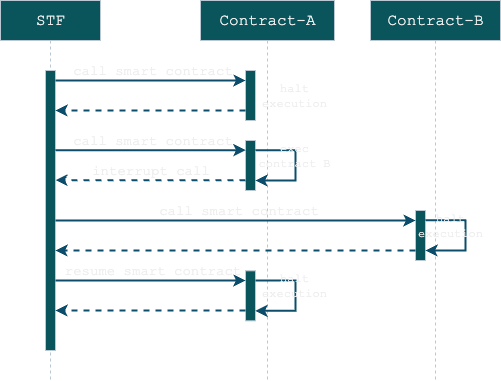

The diagram above was exported from draw.io. Its source (the exported page's mxGraphModel, read from the mxfile embedded in the PNG):
<mxGraphModel dx="585" dy="434" grid="1" gridSize="10" guides="1" tooltips="1" connect="1" arrows="1" fold="1" page="1" pageScale="1" pageWidth="827" pageHeight="1169" background="#000000" math="0" shadow="0">
  <root>
    <mxCell id="0" />
    <mxCell id="1" parent="0" />
    <mxCell id="2" value="STF" style="shape=umlLifeline;perimeter=lifelinePerimeter;whiteSpace=wrap;html=1;container=1;dropTarget=0;collapsible=0;recursiveResize=0;outlineConnect=0;portConstraint=eastwest;newEdgeStyle={&quot;edgeStyle&quot;:&quot;elbowEdgeStyle&quot;,&quot;elbow&quot;:&quot;vertical&quot;,&quot;curved&quot;:0,&quot;rounded&quot;:0};hachureGap=4;fontFamily=Courier New;fontSize=16;labelBackgroundColor=none;fillColor=#09555B;strokeColor=#BAC8D3;fontColor=#EEEEEE;" vertex="1" parent="1">
      <mxGeometry x="120" y="120" width="100" height="380" as="geometry" />
    </mxCell>
    <mxCell id="3" value="" style="html=1;points=[];perimeter=orthogonalPerimeter;outlineConnect=0;targetShapes=umlLifeline;portConstraint=eastwest;newEdgeStyle={&quot;edgeStyle&quot;:&quot;elbowEdgeStyle&quot;,&quot;elbow&quot;:&quot;vertical&quot;,&quot;curved&quot;:0,&quot;rounded&quot;:0};hachureGap=4;fontFamily=Courier New;fontSize=20;labelBackgroundColor=none;fillColor=#09555B;strokeColor=#BAC8D3;fontColor=#EEEEEE;" vertex="1" parent="2">
      <mxGeometry x="45" y="70" width="10" height="280" as="geometry" />
    </mxCell>
    <mxCell id="4" value="Contract-A" style="shape=umlLifeline;perimeter=lifelinePerimeter;whiteSpace=wrap;html=1;container=1;dropTarget=0;collapsible=0;recursiveResize=0;outlineConnect=0;portConstraint=eastwest;newEdgeStyle={&quot;edgeStyle&quot;:&quot;elbowEdgeStyle&quot;,&quot;elbow&quot;:&quot;vertical&quot;,&quot;curved&quot;:0,&quot;rounded&quot;:0};hachureGap=4;fontFamily=Courier New;fontSize=16;labelBackgroundColor=none;fillColor=#09555B;strokeColor=#BAC8D3;fontColor=#EEEEEE;" vertex="1" parent="1">
      <mxGeometry x="320" y="120" width="134" height="380" as="geometry" />
    </mxCell>
    <mxCell id="5" value="" style="html=1;points=[];perimeter=orthogonalPerimeter;outlineConnect=0;targetShapes=umlLifeline;portConstraint=eastwest;newEdgeStyle={&quot;edgeStyle&quot;:&quot;elbowEdgeStyle&quot;,&quot;elbow&quot;:&quot;vertical&quot;,&quot;curved&quot;:0,&quot;rounded&quot;:0};hachureGap=4;fontFamily=Courier New;fontSize=20;labelBackgroundColor=none;fillColor=#09555B;strokeColor=#BAC8D3;fontColor=#EEEEEE;" vertex="1" parent="4">
      <mxGeometry x="45" y="70" width="10" height="50" as="geometry" />
    </mxCell>
    <mxCell id="6" value="" style="html=1;points=[];perimeter=orthogonalPerimeter;outlineConnect=0;targetShapes=umlLifeline;portConstraint=eastwest;newEdgeStyle={&quot;edgeStyle&quot;:&quot;elbowEdgeStyle&quot;,&quot;elbow&quot;:&quot;vertical&quot;,&quot;curved&quot;:0,&quot;rounded&quot;:0};hachureGap=4;fontFamily=Courier New;fontSize=20;labelBackgroundColor=none;fillColor=#09555B;strokeColor=#BAC8D3;fontColor=#EEEEEE;" vertex="1" parent="4">
      <mxGeometry x="45" y="140" width="10" height="50" as="geometry" />
    </mxCell>
    <mxCell id="7" value="" style="endArrow=classic;html=1;rounded=0;hachureGap=4;fontFamily=Courier New;fontSize=16;labelBackgroundColor=none;strokeColor=#0B4D6A;fontColor=default;fontStyle=1;labelBorderColor=none;strokeWidth=2;" edge="1" parent="4" source="6" target="6">
      <mxGeometry width="50" height="50" relative="1" as="geometry">
        <mxPoint x="50" y="149.68" as="sourcePoint" />
        <mxPoint x="240" y="149.68" as="targetPoint" />
        <Array as="points">
          <mxPoint x="95" y="149.68" />
          <mxPoint x="95" y="180" />
          <mxPoint x="70" y="180" />
        </Array>
      </mxGeometry>
    </mxCell>
    <mxCell id="8" value="" style="html=1;points=[];perimeter=orthogonalPerimeter;outlineConnect=0;targetShapes=umlLifeline;portConstraint=eastwest;newEdgeStyle={&quot;edgeStyle&quot;:&quot;elbowEdgeStyle&quot;,&quot;elbow&quot;:&quot;vertical&quot;,&quot;curved&quot;:0,&quot;rounded&quot;:0};hachureGap=4;fontFamily=Courier New;fontSize=20;labelBackgroundColor=none;fillColor=#09555B;strokeColor=#BAC8D3;fontColor=#EEEEEE;" vertex="1" parent="4">
      <mxGeometry x="45" y="270.32" width="10" height="50" as="geometry" />
    </mxCell>
    <mxCell id="9" value="" style="endArrow=classic;html=1;rounded=0;hachureGap=4;fontFamily=Courier New;fontSize=16;labelBackgroundColor=none;strokeColor=#0B4D6A;fontColor=default;fontStyle=1;labelBorderColor=none;strokeWidth=2;" edge="1" parent="4" source="8" target="8">
      <mxGeometry width="50" height="50" relative="1" as="geometry">
        <mxPoint x="50" y="280" as="sourcePoint" />
        <mxPoint x="240" y="280" as="targetPoint" />
        <Array as="points">
          <mxPoint x="95" y="280" />
          <mxPoint x="95" y="310.32" />
          <mxPoint x="70" y="310.32" />
        </Array>
      </mxGeometry>
    </mxCell>
    <mxCell id="10" value="halt execution" style="text;html=1;align=center;verticalAlign=middle;whiteSpace=wrap;rounded=0;fontColor=#EEEEEE;fontFamily=Courier New;" vertex="1" parent="4">
      <mxGeometry x="54" y="270" width="80" height="30" as="geometry" />
    </mxCell>
    <mxCell id="11" value="" style="endArrow=classic;html=1;rounded=0;hachureGap=4;fontFamily=Courier New;fontSize=16;labelBackgroundColor=none;strokeColor=#0B4D6A;fontColor=default;fontStyle=1;labelBorderColor=none;strokeWidth=2;" edge="1" source="3" target="5" parent="1">
      <mxGeometry width="50" height="50" relative="1" as="geometry">
        <mxPoint x="190" y="200" as="sourcePoint" />
        <mxPoint x="240" y="200" as="targetPoint" />
        <Array as="points">
          <mxPoint x="220" y="200" />
        </Array>
      </mxGeometry>
    </mxCell>
    <mxCell id="12" value="call smart&amp;nbsp;&lt;span style=&quot;background-color: transparent; color: light-dark(rgb(238, 238, 238), rgb(32, 32, 32));&quot;&gt;contract&lt;/span&gt;" style="edgeLabel;html=1;align=center;verticalAlign=middle;resizable=0;points=[];fontSize=14;fontFamily=Courier New;labelBackgroundColor=none;fontColor=#EEEEEE;" vertex="1" connectable="0" parent="11">
      <mxGeometry x="0.0145" y="-3" relative="1" as="geometry">
        <mxPoint y="-13" as="offset" />
      </mxGeometry>
    </mxCell>
    <mxCell id="13" value="" style="endArrow=classic;html=1;rounded=0;hachureGap=4;fontFamily=Courier New;fontSize=16;labelBackgroundColor=none;strokeColor=#0B4D6A;fontColor=default;fontStyle=1;labelBorderColor=none;strokeWidth=2;dashed=1;" edge="1" source="5" target="3" parent="1">
      <mxGeometry width="50" height="50" relative="1" as="geometry">
        <mxPoint x="370.0000000000002" y="230" as="sourcePoint" />
        <mxPoint x="180.00000000000023" y="230" as="targetPoint" />
        <Array as="points">
          <mxPoint x="220" y="230" />
        </Array>
      </mxGeometry>
    </mxCell>
    <mxCell id="14" value="halt execution" style="text;html=1;align=center;verticalAlign=middle;whiteSpace=wrap;rounded=0;fontColor=#EEEEEE;fontFamily=Courier New;" vertex="1" parent="1">
      <mxGeometry x="384" y="200" width="60" height="30" as="geometry" />
    </mxCell>
    <mxCell id="15" value="" style="endArrow=classic;html=1;rounded=0;hachureGap=4;fontFamily=Courier New;fontSize=16;labelBackgroundColor=none;strokeColor=#0B4D6A;fontColor=default;fontStyle=1;labelBorderColor=none;strokeWidth=2;" edge="1" parent="1">
      <mxGeometry width="50" height="50" relative="1" as="geometry">
        <mxPoint x="175" y="269.68" as="sourcePoint" />
        <mxPoint x="365" y="269.68" as="targetPoint" />
        <Array as="points">
          <mxPoint x="220" y="269.68" />
        </Array>
      </mxGeometry>
    </mxCell>
    <mxCell id="16" value="call smart&amp;nbsp;&lt;span style=&quot;background-color: transparent; color: light-dark(rgb(238, 238, 238), rgb(32, 32, 32));&quot;&gt;contract&lt;/span&gt;" style="edgeLabel;html=1;align=center;verticalAlign=middle;resizable=0;points=[];fontSize=14;fontFamily=Courier New;labelBackgroundColor=none;fontColor=#EEEEEE;" vertex="1" connectable="0" parent="15">
      <mxGeometry x="0.0145" y="-3" relative="1" as="geometry">
        <mxPoint y="-13" as="offset" />
      </mxGeometry>
    </mxCell>
    <mxCell id="17" value="" style="endArrow=classic;html=1;rounded=0;hachureGap=4;fontFamily=Courier New;fontSize=16;labelBackgroundColor=none;strokeColor=#0B4D6A;fontColor=default;fontStyle=1;labelBorderColor=none;strokeWidth=2;dashed=1;" edge="1" parent="1">
      <mxGeometry width="50" height="50" relative="1" as="geometry">
        <mxPoint x="365" y="299.68" as="sourcePoint" />
        <mxPoint x="175" y="299.68" as="targetPoint" />
        <Array as="points">
          <mxPoint x="220" y="299.68" />
        </Array>
      </mxGeometry>
    </mxCell>
    <mxCell id="18" value="interrupt call" style="edgeLabel;html=1;align=center;verticalAlign=middle;resizable=0;points=[];fontSize=14;fontFamily=Courier New;labelBackgroundColor=none;fontColor=#EEEEEE;" vertex="1" connectable="0" parent="1">
      <mxGeometry x="270" y="289.68" as="geometry" />
    </mxCell>
    <mxCell id="19" value="exec contract B" style="text;html=1;align=center;verticalAlign=middle;whiteSpace=wrap;rounded=0;fontColor=#EEEEEE;fontFamily=Courier New;" vertex="1" parent="1">
      <mxGeometry x="374" y="259.68" width="80" height="30" as="geometry" />
    </mxCell>
    <mxCell id="20" value="Contract-B" style="shape=umlLifeline;perimeter=lifelinePerimeter;whiteSpace=wrap;html=1;container=1;dropTarget=0;collapsible=0;recursiveResize=0;outlineConnect=0;portConstraint=eastwest;newEdgeStyle={&quot;edgeStyle&quot;:&quot;elbowEdgeStyle&quot;,&quot;elbow&quot;:&quot;vertical&quot;,&quot;curved&quot;:0,&quot;rounded&quot;:0};hachureGap=4;fontFamily=Courier New;fontSize=16;labelBackgroundColor=none;fillColor=#09555B;strokeColor=#BAC8D3;fontColor=#EEEEEE;" vertex="1" parent="1">
      <mxGeometry x="490" y="120" width="130" height="380" as="geometry" />
    </mxCell>
    <mxCell id="21" value="" style="html=1;points=[];perimeter=orthogonalPerimeter;outlineConnect=0;targetShapes=umlLifeline;portConstraint=eastwest;newEdgeStyle={&quot;edgeStyle&quot;:&quot;elbowEdgeStyle&quot;,&quot;elbow&quot;:&quot;vertical&quot;,&quot;curved&quot;:0,&quot;rounded&quot;:0};hachureGap=4;fontFamily=Courier New;fontSize=20;labelBackgroundColor=none;fillColor=#09555B;strokeColor=#BAC8D3;fontColor=#EEEEEE;" vertex="1" parent="20">
      <mxGeometry x="45" y="210" width="10" height="50" as="geometry" />
    </mxCell>
    <mxCell id="22" value="" style="endArrow=classic;html=1;rounded=0;hachureGap=4;fontFamily=Courier New;fontSize=16;labelBackgroundColor=none;strokeColor=#0B4D6A;fontColor=default;fontStyle=1;labelBorderColor=none;strokeWidth=2;" edge="1" parent="20" source="21" target="21">
      <mxGeometry width="50" height="50" relative="1" as="geometry">
        <mxPoint x="50" y="219.68" as="sourcePoint" />
        <mxPoint x="240" y="219.68" as="targetPoint" />
        <Array as="points">
          <mxPoint x="95" y="219.68" />
          <mxPoint x="95" y="250" />
          <mxPoint x="70" y="250" />
        </Array>
      </mxGeometry>
    </mxCell>
    <mxCell id="23" value="" style="endArrow=classic;html=1;rounded=0;hachureGap=4;fontFamily=Courier New;fontSize=16;labelBackgroundColor=none;strokeColor=#0B4D6A;fontColor=default;fontStyle=1;labelBorderColor=none;strokeWidth=2;" edge="1" target="21" parent="1">
      <mxGeometry width="50" height="50" relative="1" as="geometry">
        <mxPoint x="175" y="340" as="sourcePoint" />
        <mxPoint x="365" y="340" as="targetPoint" />
        <Array as="points">
          <mxPoint x="220" y="340" />
        </Array>
      </mxGeometry>
    </mxCell>
    <mxCell id="24" value="call smart&amp;nbsp;&lt;span style=&quot;background-color: transparent; color: light-dark(rgb(238, 238, 238), rgb(32, 32, 32));&quot;&gt;contract&lt;/span&gt;" style="edgeLabel;html=1;align=center;verticalAlign=middle;resizable=0;points=[];fontSize=14;fontFamily=Courier New;labelBackgroundColor=none;fontColor=#EEEEEE;" vertex="1" connectable="0" parent="23">
      <mxGeometry x="0.0145" y="-3" relative="1" as="geometry">
        <mxPoint y="-13" as="offset" />
      </mxGeometry>
    </mxCell>
    <mxCell id="25" value="" style="endArrow=classic;html=1;rounded=0;hachureGap=4;fontFamily=Courier New;fontSize=16;labelBackgroundColor=none;strokeColor=#0B4D6A;fontColor=default;fontStyle=1;labelBorderColor=none;strokeWidth=2;dashed=1;" edge="1" source="21" parent="1">
      <mxGeometry width="50" height="50" relative="1" as="geometry">
        <mxPoint x="365" y="370" as="sourcePoint" />
        <mxPoint x="175" y="370" as="targetPoint" />
        <Array as="points">
          <mxPoint x="220" y="370" />
        </Array>
      </mxGeometry>
    </mxCell>
    <mxCell id="26" value="halt execution" style="text;html=1;align=center;verticalAlign=middle;whiteSpace=wrap;rounded=0;fontColor=#EEEEEE;fontFamily=Courier New;" vertex="1" parent="1">
      <mxGeometry x="540" y="330" width="60" height="30" as="geometry" />
    </mxCell>
    <mxCell id="27" value="" style="endArrow=classic;html=1;rounded=0;hachureGap=4;fontFamily=Courier New;fontSize=16;labelBackgroundColor=none;strokeColor=#0B4D6A;fontColor=default;fontStyle=1;labelBorderColor=none;strokeWidth=2;" edge="1" parent="1">
      <mxGeometry width="50" height="50" relative="1" as="geometry">
        <mxPoint x="175" y="400.06" as="sourcePoint" />
        <mxPoint x="365" y="400.06" as="targetPoint" />
        <Array as="points">
          <mxPoint x="220" y="400.06" />
        </Array>
      </mxGeometry>
    </mxCell>
    <mxCell id="28" value="resume smart&amp;nbsp;&lt;span style=&quot;background-color: transparent; color: light-dark(rgb(238, 238, 238), rgb(32, 32, 32));&quot;&gt;contract&lt;/span&gt;" style="edgeLabel;html=1;align=center;verticalAlign=middle;resizable=0;points=[];fontSize=14;fontFamily=Courier New;labelBackgroundColor=none;fontColor=#EEEEEE;" vertex="1" connectable="0" parent="27">
      <mxGeometry x="0.0145" y="-3" relative="1" as="geometry">
        <mxPoint y="-13" as="offset" />
      </mxGeometry>
    </mxCell>
    <mxCell id="29" value="" style="endArrow=classic;html=1;rounded=0;hachureGap=4;fontFamily=Courier New;fontSize=16;labelBackgroundColor=none;strokeColor=#0B4D6A;fontColor=default;fontStyle=1;labelBorderColor=none;strokeWidth=2;dashed=1;" edge="1" parent="1">
      <mxGeometry width="50" height="50" relative="1" as="geometry">
        <mxPoint x="365" y="430.06" as="sourcePoint" />
        <mxPoint x="175" y="430.06" as="targetPoint" />
        <Array as="points">
          <mxPoint x="220" y="430.06" />
        </Array>
      </mxGeometry>
    </mxCell>
  </root>
</mxGraphModel>